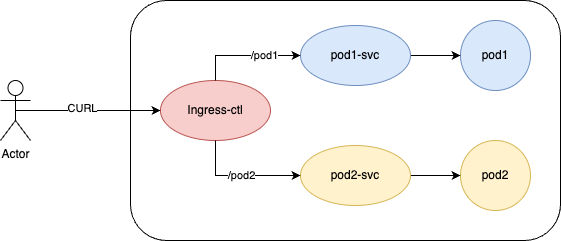

The diagram above was exported from draw.io. Its source (the exported page's mxGraphModel, read from the mxfile embedded in the PNG):
<mxGraphModel dx="1271" dy="626" grid="1" gridSize="10" guides="1" tooltips="1" connect="1" arrows="1" fold="1" page="1" pageScale="1" pageWidth="827" pageHeight="1169" math="0" shadow="0">
  <root>
    <mxCell id="0" />
    <mxCell id="1" parent="0" />
    <mxCell id="9wmsrsy-InJzlwVgU6E5-9" value="" style="group" vertex="1" connectable="0" parent="1">
      <mxGeometry x="200" y="90" width="400" height="220" as="geometry" />
    </mxCell>
    <mxCell id="jPdiMtJP-ywWWoJWm-la-9" value="" style="rounded=1;whiteSpace=wrap;html=1;" parent="9wmsrsy-InJzlwVgU6E5-9" vertex="1">
      <mxGeometry x="-30" y="-20" width="430" height="240" as="geometry" />
    </mxCell>
    <mxCell id="jPdiMtJP-ywWWoJWm-la-2" value="Ingress-ctl" style="ellipse;whiteSpace=wrap;html=1;fillColor=#f8cecc;strokeColor=#b85450;" parent="9wmsrsy-InJzlwVgU6E5-9" vertex="1">
      <mxGeometry y="60" width="110" height="60" as="geometry" />
    </mxCell>
    <mxCell id="jPdiMtJP-ywWWoJWm-la-3" value="pod2" style="ellipse;whiteSpace=wrap;html=1;fillColor=#fff2cc;strokeColor=#d6b656;" parent="9wmsrsy-InJzlwVgU6E5-9" vertex="1">
      <mxGeometry x="300" y="120" width="70" height="70" as="geometry" />
    </mxCell>
    <mxCell id="jPdiMtJP-ywWWoJWm-la-8" style="edgeStyle=orthogonalEdgeStyle;rounded=0;orthogonalLoop=1;jettySize=auto;html=1;exitX=1;exitY=0.5;exitDx=0;exitDy=0;entryX=0;entryY=0.5;entryDx=0;entryDy=0;" parent="9wmsrsy-InJzlwVgU6E5-9" source="jPdiMtJP-ywWWoJWm-la-5" target="jPdiMtJP-ywWWoJWm-la-3" edge="1">
      <mxGeometry relative="1" as="geometry" />
    </mxCell>
    <mxCell id="jPdiMtJP-ywWWoJWm-la-5" value="pod2-svc" style="ellipse;whiteSpace=wrap;html=1;fillColor=#fff2cc;strokeColor=#d6b656;" parent="9wmsrsy-InJzlwVgU6E5-9" vertex="1">
      <mxGeometry x="140" y="125" width="110" height="60" as="geometry" />
    </mxCell>
    <mxCell id="9wmsrsy-InJzlwVgU6E5-2" style="edgeStyle=orthogonalEdgeStyle;rounded=0;orthogonalLoop=1;jettySize=auto;html=1;exitX=0.5;exitY=1;exitDx=0;exitDy=0;entryX=0;entryY=0.5;entryDx=0;entryDy=0;" edge="1" parent="9wmsrsy-InJzlwVgU6E5-9" source="jPdiMtJP-ywWWoJWm-la-2" target="jPdiMtJP-ywWWoJWm-la-5">
      <mxGeometry relative="1" as="geometry" />
    </mxCell>
    <mxCell id="9wmsrsy-InJzlwVgU6E5-3" value="/pod2" style="edgeLabel;html=1;align=center;verticalAlign=middle;resizable=0;points=[];" vertex="1" connectable="0" parent="9wmsrsy-InJzlwVgU6E5-2">
      <mxGeometry y="1" relative="1" as="geometry">
        <mxPoint as="offset" />
      </mxGeometry>
    </mxCell>
    <mxCell id="9wmsrsy-InJzlwVgU6E5-4" value="pod1" style="ellipse;whiteSpace=wrap;html=1;fillColor=#dae8fc;strokeColor=#6c8ebf;" vertex="1" parent="9wmsrsy-InJzlwVgU6E5-9">
      <mxGeometry x="300" width="70" height="70" as="geometry" />
    </mxCell>
    <mxCell id="9wmsrsy-InJzlwVgU6E5-8" style="edgeStyle=orthogonalEdgeStyle;rounded=0;orthogonalLoop=1;jettySize=auto;html=1;exitX=1;exitY=0.5;exitDx=0;exitDy=0;entryX=0;entryY=0.5;entryDx=0;entryDy=0;" edge="1" parent="9wmsrsy-InJzlwVgU6E5-9" source="9wmsrsy-InJzlwVgU6E5-5" target="9wmsrsy-InJzlwVgU6E5-4">
      <mxGeometry relative="1" as="geometry" />
    </mxCell>
    <mxCell id="9wmsrsy-InJzlwVgU6E5-5" value="pod1-svc" style="ellipse;whiteSpace=wrap;html=1;fillColor=#dae8fc;strokeColor=#6c8ebf;" vertex="1" parent="9wmsrsy-InJzlwVgU6E5-9">
      <mxGeometry x="140" y="5" width="110" height="60" as="geometry" />
    </mxCell>
    <mxCell id="9wmsrsy-InJzlwVgU6E5-6" style="edgeStyle=orthogonalEdgeStyle;rounded=0;orthogonalLoop=1;jettySize=auto;html=1;exitX=0.5;exitY=0;exitDx=0;exitDy=0;entryX=0;entryY=0.5;entryDx=0;entryDy=0;" edge="1" parent="9wmsrsy-InJzlwVgU6E5-9" source="jPdiMtJP-ywWWoJWm-la-2" target="9wmsrsy-InJzlwVgU6E5-5">
      <mxGeometry relative="1" as="geometry" />
    </mxCell>
    <mxCell id="9wmsrsy-InJzlwVgU6E5-7" value="/pod1" style="edgeLabel;html=1;align=center;verticalAlign=middle;resizable=0;points=[];" vertex="1" connectable="0" parent="9wmsrsy-InJzlwVgU6E5-6">
      <mxGeometry x="0.3273" y="1" relative="1" as="geometry">
        <mxPoint as="offset" />
      </mxGeometry>
    </mxCell>
    <mxCell id="9wmsrsy-InJzlwVgU6E5-11" style="edgeStyle=orthogonalEdgeStyle;rounded=0;orthogonalLoop=1;jettySize=auto;html=1;exitX=0.5;exitY=0.5;exitDx=0;exitDy=0;exitPerimeter=0;" edge="1" parent="1" source="9wmsrsy-InJzlwVgU6E5-10" target="jPdiMtJP-ywWWoJWm-la-2">
      <mxGeometry relative="1" as="geometry" />
    </mxCell>
    <mxCell id="9wmsrsy-InJzlwVgU6E5-12" value="CURL" style="edgeLabel;html=1;align=center;verticalAlign=middle;resizable=0;points=[];" vertex="1" connectable="0" parent="9wmsrsy-InJzlwVgU6E5-11">
      <mxGeometry x="-0.0897" y="3" relative="1" as="geometry">
        <mxPoint as="offset" />
      </mxGeometry>
    </mxCell>
    <mxCell id="9wmsrsy-InJzlwVgU6E5-10" value="Actor" style="shape=umlActor;verticalLabelPosition=bottom;verticalAlign=top;html=1;outlineConnect=0;" vertex="1" parent="1">
      <mxGeometry x="40" y="150" width="30" height="60" as="geometry" />
    </mxCell>
  </root>
</mxGraphModel>